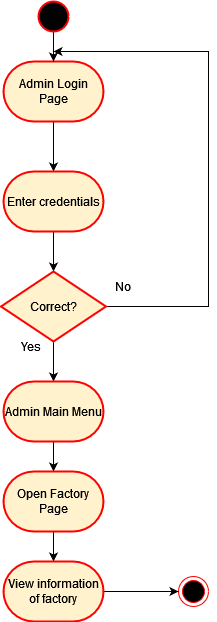

The diagram above was exported from draw.io. Its source (the exported page's mxGraphModel, read from the mxfile embedded in the PNG):
<mxGraphModel dx="782" dy="1492" grid="1" gridSize="10" guides="1" tooltips="1" connect="1" arrows="1" fold="1" page="1" pageScale="1" pageWidth="850" pageHeight="1100" math="0" shadow="0">
  <root>
    <mxCell id="0" />
    <mxCell id="1" parent="0" />
    <mxCell id="bdfl5TuXISNiplDUxCm9-1" value="" style="edgeStyle=orthogonalEdgeStyle;orthogonalLoop=1;jettySize=auto;html=1;" edge="1" parent="1" source="bdfl5TuXISNiplDUxCm9-2" target="bdfl5TuXISNiplDUxCm9-4">
      <mxGeometry relative="1" as="geometry" />
    </mxCell>
    <mxCell id="bdfl5TuXISNiplDUxCm9-2" value="Admin Login Page" style="strokeWidth=2;html=1;shape=mxgraph.flowchart.terminator;whiteSpace=wrap;fillColor=#FFF2CC;strokeColor=#FF0000;" vertex="1" parent="1">
      <mxGeometry x="305" y="-1000" width="100" height="60" as="geometry" />
    </mxCell>
    <mxCell id="bdfl5TuXISNiplDUxCm9-3" value="" style="edgeStyle=orthogonalEdgeStyle;orthogonalLoop=1;jettySize=auto;html=1;" edge="1" parent="1" source="bdfl5TuXISNiplDUxCm9-4" target="bdfl5TuXISNiplDUxCm9-7">
      <mxGeometry relative="1" as="geometry" />
    </mxCell>
    <mxCell id="bdfl5TuXISNiplDUxCm9-4" value="&lt;div&gt;Enter credentials&lt;/div&gt;" style="strokeWidth=2;html=1;shape=mxgraph.flowchart.terminator;whiteSpace=wrap;fillColor=#FFF2CC;gradientColor=none;strokeColor=#FF0000;" vertex="1" parent="1">
      <mxGeometry x="305" y="-890" width="100" height="60" as="geometry" />
    </mxCell>
    <mxCell id="bdfl5TuXISNiplDUxCm9-5" style="edgeStyle=orthogonalEdgeStyle;rounded=0;orthogonalLoop=1;jettySize=auto;html=1;" edge="1" parent="1" source="bdfl5TuXISNiplDUxCm9-7">
      <mxGeometry relative="1" as="geometry">
        <mxPoint x="355" y="-1010" as="targetPoint" />
        <Array as="points">
          <mxPoint x="510" y="-755" />
          <mxPoint x="510" y="-1010" />
        </Array>
      </mxGeometry>
    </mxCell>
    <mxCell id="bdfl5TuXISNiplDUxCm9-6" value="" style="edgeStyle=orthogonalEdgeStyle;rounded=0;orthogonalLoop=1;jettySize=auto;html=1;" edge="1" parent="1" source="bdfl5TuXISNiplDUxCm9-7" target="bdfl5TuXISNiplDUxCm9-13">
      <mxGeometry relative="1" as="geometry" />
    </mxCell>
    <mxCell id="bdfl5TuXISNiplDUxCm9-7" value="Correct?" style="strokeWidth=2;html=1;shape=mxgraph.flowchart.decision;whiteSpace=wrap;fillColor=#FFF2CC;gradientColor=none;strokeColor=#FF0000;" vertex="1" parent="1">
      <mxGeometry x="302.5" y="-790" width="105" height="70" as="geometry" />
    </mxCell>
    <mxCell id="bdfl5TuXISNiplDUxCm9-8" value="No" style="text;html=1;strokeColor=none;fillColor=none;align=center;verticalAlign=middle;whiteSpace=wrap;rounded=0;" vertex="1" parent="1">
      <mxGeometry x="395" y="-790" width="60" height="30" as="geometry" />
    </mxCell>
    <mxCell id="bdfl5TuXISNiplDUxCm9-9" value="Yes" style="text;html=1;strokeColor=none;fillColor=none;align=center;verticalAlign=middle;whiteSpace=wrap;rounded=0;" vertex="1" parent="1">
      <mxGeometry x="302.5" y="-730" width="60" height="30" as="geometry" />
    </mxCell>
    <mxCell id="bdfl5TuXISNiplDUxCm9-10" value="" style="edgeStyle=orthogonalEdgeStyle;rounded=0;orthogonalLoop=1;jettySize=auto;html=1;" edge="1" parent="1" source="bdfl5TuXISNiplDUxCm9-11" target="bdfl5TuXISNiplDUxCm9-2">
      <mxGeometry relative="1" as="geometry" />
    </mxCell>
    <mxCell id="bdfl5TuXISNiplDUxCm9-11" value="" style="strokeWidth=2;html=1;shape=mxgraph.flowchart.start_2;whiteSpace=wrap;fillColor=#030202;strokeColor=#FF0000;" vertex="1" parent="1">
      <mxGeometry x="340" y="-1060" width="30" height="30" as="geometry" />
    </mxCell>
    <mxCell id="bdfl5TuXISNiplDUxCm9-12" value="" style="edgeStyle=orthogonalEdgeStyle;rounded=0;orthogonalLoop=1;jettySize=auto;html=1;" edge="1" parent="1" source="bdfl5TuXISNiplDUxCm9-13" target="bdfl5TuXISNiplDUxCm9-16">
      <mxGeometry relative="1" as="geometry" />
    </mxCell>
    <mxCell id="bdfl5TuXISNiplDUxCm9-13" value="Admin Main Menu" style="strokeWidth=2;html=1;shape=mxgraph.flowchart.terminator;whiteSpace=wrap;fillColor=#fff2cc;strokeColor=#FF0000;" vertex="1" parent="1">
      <mxGeometry x="305" y="-680" width="100" height="60" as="geometry" />
    </mxCell>
    <mxCell id="bdfl5TuXISNiplDUxCm9-14" value="" style="ellipse;html=1;shape=endState;fillColor=#000000;strokeColor=#ff0000;" vertex="1" parent="1">
      <mxGeometry x="480" y="-485" width="30" height="30" as="geometry" />
    </mxCell>
    <mxCell id="bdfl5TuXISNiplDUxCm9-15" value="" style="edgeStyle=orthogonalEdgeStyle;rounded=0;orthogonalLoop=1;jettySize=auto;html=1;" edge="1" parent="1" source="bdfl5TuXISNiplDUxCm9-16" target="bdfl5TuXISNiplDUxCm9-18">
      <mxGeometry relative="1" as="geometry" />
    </mxCell>
    <mxCell id="bdfl5TuXISNiplDUxCm9-16" value="Open Factory Page" style="strokeWidth=2;html=1;shape=mxgraph.flowchart.terminator;whiteSpace=wrap;fillColor=#fff2cc;strokeColor=#FF0000;" vertex="1" parent="1">
      <mxGeometry x="305" y="-590" width="100" height="60" as="geometry" />
    </mxCell>
    <mxCell id="bdfl5TuXISNiplDUxCm9-17" value="" style="edgeStyle=orthogonalEdgeStyle;rounded=0;orthogonalLoop=1;jettySize=auto;html=1;" edge="1" parent="1" source="bdfl5TuXISNiplDUxCm9-18" target="bdfl5TuXISNiplDUxCm9-14">
      <mxGeometry relative="1" as="geometry" />
    </mxCell>
    <mxCell id="bdfl5TuXISNiplDUxCm9-18" value="View information of factory" style="strokeWidth=2;html=1;shape=mxgraph.flowchart.terminator;whiteSpace=wrap;fillColor=#fff2cc;strokeColor=#FF0000;" vertex="1" parent="1">
      <mxGeometry x="305" y="-500" width="100" height="60" as="geometry" />
    </mxCell>
  </root>
</mxGraphModel>